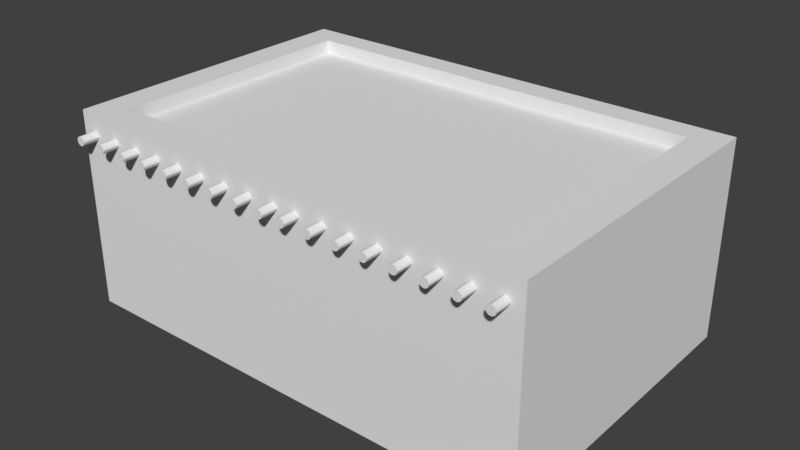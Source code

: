 # Source: hupi_houses.blend  (saved by Blender 2.79.0; exported with 4.5.12 LTS)
import bpy
from mathutils import Matrix  # noqa: F401  (used for matrix-valued properties, if any)

bpy.ops.wm.read_factory_settings(use_empty=True)
scene = bpy.context.scene
scene.name = 'Scene'

# ---- collections
col_collection_1 = bpy.data.collections.new('Collection 1'); scene.collection.children.link(col_collection_1)

# ---- node groups
ng_auto_smooth = bpy.data.node_groups.new('Auto Smooth', 'GeometryNodeTree')
_s = ng_auto_smooth.interface.new_socket(name='Geometry', in_out='OUTPUT', socket_type='NodeSocketGeometry')
_s = ng_auto_smooth.interface.new_socket(name='Geometry', in_out='INPUT', socket_type='NodeSocketGeometry')
_s = ng_auto_smooth.interface.new_socket(name='Angle', in_out='INPUT', socket_type='NodeSocketFloat')
_s.subtype = 'ANGLE'
_s.min_value = 0.0
_s.max_value = 3.142
ng_auto_smooth.is_modifier = True
_N = ng_auto_smooth.nodes; _L = ng_auto_smooth.links
n0 = _N.new('NodeGroupOutput'); n0.name = 'Group Output'; n0.location = (480, -100)
n1 = _N.new('NodeGroupInput'); n1.name = 'Group Input'; n1.location = (-420, -300)
n2 = _N.new('NodeGroupInput'); n2.name = 'Group Input.001'; n2.location = (-60, -100)
n3 = _N.new('GeometryNodeSetShadeSmooth'); n3.name = 'Set Shade Smooth'; n3.location = (120, -100)
n3.domain = 'EDGE'
n4 = _N.new('GeometryNodeSetShadeSmooth'); n4.name = 'Set Shade Smooth.001'; n4.location = (300, -100)
n5 = _N.new('GeometryNodeInputMeshEdgeAngle'); n5.name = 'Edge Angle'; n5.location = (-420, -220)
n6 = _N.new('GeometryNodeInputEdgeSmooth'); n6.name = 'Is Edge Smooth'; n6.location = (-60, -160)
n7 = _N.new('GeometryNodeInputShadeSmooth'); n7.name = 'Is Face Smooth'; n7.location = (-240, -340)
n8 = _N.new('FunctionNodeBooleanMath'); n8.name = 'Boolean Math'; n8.location = (-60, -220)
n9 = _N.new('FunctionNodeCompare'); n9.name = 'Compare'; n9.location = (-240, -180)
n9.operation = 'LESS_EQUAL'
_L.new(n5.outputs[0], n9.inputs[0])
_L.new(n4.outputs[0], n0.inputs[0])
_L.new(n1.outputs[1], n9.inputs[1])
_L.new(n9.outputs[0], n8.inputs[0])
_L.new(n7.outputs[0], n8.inputs[1])
_L.new(n2.outputs[0], n3.inputs[0])
_L.new(n6.outputs[0], n3.inputs[1])
_L.new(n3.outputs[0], n4.inputs[0])
_L.new(n8.outputs[0], n3.inputs[2])
n0.is_active_output = True

# ---- world
world_world = bpy.data.worlds.new('World'); scene.world = world_world
world_world.color = (0.05088, 0.05088, 0.05088)
world_world.use_sun_shadow = False
world_world.sun_shadow_jitter_overblur = 0.0
world_world.cycles.sampling_method = 'MANUAL'

# ---- meshes
me_cylinder_017 = bpy.data.meshes.new('Cylinder.017')
me_cylinder_017.from_pydata([(0.0, 0.1128, -4.298), (0.0, 0.1128, 4.298), (0.05639, 0.09766, -4.298), (0.05639, 0.09766, 4.298), (0.09766, 0.05639, -4.298), (0.09766, 0.05639, 4.298), (0.1128, -4.929e-09, -4.298), (0.1128, -4.929e-09, 4.298), (0.09766, -0.05639, -4.298), (0.09766, -0.05639, 4.298), (0.05639, -0.09766, -4.298), (0.05639, -0.09766, 4.298), (1.703e-08, -0.1128, -4.298), (1.703e-08, -0.1128, 4.298), (-0.05639, -0.09766, -4.298), (-0.05639, -0.09766, 4.298), (-0.09766, -0.05639, -4.298), (-0.09766, -0.05639, 4.298), (-0.1128, -5.243e-08, -4.298), (-0.1128, -5.243e-08, 4.298), (-0.09766, 0.05639, -4.298), (-0.09766, 0.05639, 4.298), (-0.05639, 0.09766, -4.298), (-0.05639, 0.09766, 4.298)], [], [(0, 1, 3, 2), (2, 3, 5, 4), (4, 5, 7, 6), (6, 7, 9, 8), (8, 9, 11, 10), (10, 11, 13, 12), (12, 13, 15, 14), (14, 15, 17, 16), (16, 17, 19, 18), (18, 19, 21, 20), (3, 1, 23, 21, 19, 17, 15, 13, 11, 9, 7, 5), (20, 21, 23, 22), (22, 23, 1, 0), (0, 2, 4, 6, 8, 10, 12, 14, 16, 18, 20, 22)])
me_cylinder_017.polygons.foreach_set('use_smooth', [True] * 14)
me_cylinder_017.use_remesh_preserve_volume = False
me_cylinder_017.use_remesh_preserve_attributes = False
me_cylinder_017.use_mirror_vertex_groups = False
me_cylinder_017.update()
me_cylinder_016 = bpy.data.meshes.new('Cylinder.016')
me_cylinder_016.from_pydata([(0.0, 0.1128, -4.298), (0.0, 0.1128, 4.298), (0.05639, 0.09766, -4.298), (0.05639, 0.09766, 4.298), (0.09766, 0.05639, -4.298), (0.09766, 0.05639, 4.298), (0.1128, -4.929e-09, -4.298), (0.1128, -4.929e-09, 4.298), (0.09766, -0.05639, -4.298), (0.09766, -0.05639, 4.298), (0.05639, -0.09766, -4.298), (0.05639, -0.09766, 4.298), (1.703e-08, -0.1128, -4.298), (1.703e-08, -0.1128, 4.298), (-0.05639, -0.09766, -4.298), (-0.05639, -0.09766, 4.298), (-0.09766, -0.05639, -4.298), (-0.09766, -0.05639, 4.298), (-0.1128, -5.243e-08, -4.298), (-0.1128, -5.243e-08, 4.298), (-0.09766, 0.05639, -4.298), (-0.09766, 0.05639, 4.298), (-0.05639, 0.09766, -4.298), (-0.05639, 0.09766, 4.298)], [], [(0, 1, 3, 2), (2, 3, 5, 4), (4, 5, 7, 6), (6, 7, 9, 8), (8, 9, 11, 10), (10, 11, 13, 12), (12, 13, 15, 14), (14, 15, 17, 16), (16, 17, 19, 18), (18, 19, 21, 20), (3, 1, 23, 21, 19, 17, 15, 13, 11, 9, 7, 5), (20, 21, 23, 22), (22, 23, 1, 0), (0, 2, 4, 6, 8, 10, 12, 14, 16, 18, 20, 22)])
me_cylinder_016.polygons.foreach_set('use_smooth', [True] * 14)
me_cylinder_016.use_remesh_preserve_volume = False
me_cylinder_016.use_remesh_preserve_attributes = False
me_cylinder_016.use_mirror_vertex_groups = False
me_cylinder_016.update()
me_cylinder_015 = bpy.data.meshes.new('Cylinder.015')
me_cylinder_015.from_pydata([(0.0, 0.1128, -4.298), (0.0, 0.1128, 4.298), (0.05639, 0.09766, -4.298), (0.05639, 0.09766, 4.298), (0.09766, 0.05639, -4.298), (0.09766, 0.05639, 4.298), (0.1128, -4.929e-09, -4.298), (0.1128, -4.929e-09, 4.298), (0.09766, -0.05639, -4.298), (0.09766, -0.05639, 4.298), (0.05639, -0.09766, -4.298), (0.05639, -0.09766, 4.298), (1.703e-08, -0.1128, -4.298), (1.703e-08, -0.1128, 4.298), (-0.05639, -0.09766, -4.298), (-0.05639, -0.09766, 4.298), (-0.09766, -0.05639, -4.298), (-0.09766, -0.05639, 4.298), (-0.1128, -5.243e-08, -4.298), (-0.1128, -5.243e-08, 4.298), (-0.09766, 0.05639, -4.298), (-0.09766, 0.05639, 4.298), (-0.05639, 0.09766, -4.298), (-0.05639, 0.09766, 4.298)], [], [(0, 1, 3, 2), (2, 3, 5, 4), (4, 5, 7, 6), (6, 7, 9, 8), (8, 9, 11, 10), (10, 11, 13, 12), (12, 13, 15, 14), (14, 15, 17, 16), (16, 17, 19, 18), (18, 19, 21, 20), (3, 1, 23, 21, 19, 17, 15, 13, 11, 9, 7, 5), (20, 21, 23, 22), (22, 23, 1, 0), (0, 2, 4, 6, 8, 10, 12, 14, 16, 18, 20, 22)])
me_cylinder_015.polygons.foreach_set('use_smooth', [True] * 14)
me_cylinder_015.use_remesh_preserve_volume = False
me_cylinder_015.use_remesh_preserve_attributes = False
me_cylinder_015.use_mirror_vertex_groups = False
me_cylinder_015.update()
me_cylinder_014 = bpy.data.meshes.new('Cylinder.014')
me_cylinder_014.from_pydata([(0.0, 0.1128, -4.298), (0.0, 0.1128, 4.298), (0.05639, 0.09766, -4.298), (0.05639, 0.09766, 4.298), (0.09766, 0.05639, -4.298), (0.09766, 0.05639, 4.298), (0.1128, -4.929e-09, -4.298), (0.1128, -4.929e-09, 4.298), (0.09766, -0.05639, -4.298), (0.09766, -0.05639, 4.298), (0.05639, -0.09766, -4.298), (0.05639, -0.09766, 4.298), (1.703e-08, -0.1128, -4.298), (1.703e-08, -0.1128, 4.298), (-0.05639, -0.09766, -4.298), (-0.05639, -0.09766, 4.298), (-0.09766, -0.05639, -4.298), (-0.09766, -0.05639, 4.298), (-0.1128, -5.243e-08, -4.298), (-0.1128, -5.243e-08, 4.298), (-0.09766, 0.05639, -4.298), (-0.09766, 0.05639, 4.298), (-0.05639, 0.09766, -4.298), (-0.05639, 0.09766, 4.298)], [], [(0, 1, 3, 2), (2, 3, 5, 4), (4, 5, 7, 6), (6, 7, 9, 8), (8, 9, 11, 10), (10, 11, 13, 12), (12, 13, 15, 14), (14, 15, 17, 16), (16, 17, 19, 18), (18, 19, 21, 20), (3, 1, 23, 21, 19, 17, 15, 13, 11, 9, 7, 5), (20, 21, 23, 22), (22, 23, 1, 0), (0, 2, 4, 6, 8, 10, 12, 14, 16, 18, 20, 22)])
me_cylinder_014.polygons.foreach_set('use_smooth', [True] * 14)
me_cylinder_014.use_remesh_preserve_volume = False
me_cylinder_014.use_remesh_preserve_attributes = False
me_cylinder_014.use_mirror_vertex_groups = False
me_cylinder_014.update()
me_cylinder_013 = bpy.data.meshes.new('Cylinder.013')
me_cylinder_013.from_pydata([(0.0, 0.1128, -4.298), (0.0, 0.1128, 4.298), (0.05639, 0.09766, -4.298), (0.05639, 0.09766, 4.298), (0.09766, 0.05639, -4.298), (0.09766, 0.05639, 4.298), (0.1128, -4.929e-09, -4.298), (0.1128, -4.929e-09, 4.298), (0.09766, -0.05639, -4.298), (0.09766, -0.05639, 4.298), (0.05639, -0.09766, -4.298), (0.05639, -0.09766, 4.298), (1.703e-08, -0.1128, -4.298), (1.703e-08, -0.1128, 4.298), (-0.05639, -0.09766, -4.298), (-0.05639, -0.09766, 4.298), (-0.09766, -0.05639, -4.298), (-0.09766, -0.05639, 4.298), (-0.1128, -5.243e-08, -4.298), (-0.1128, -5.243e-08, 4.298), (-0.09766, 0.05639, -4.298), (-0.09766, 0.05639, 4.298), (-0.05639, 0.09766, -4.298), (-0.05639, 0.09766, 4.298)], [], [(0, 1, 3, 2), (2, 3, 5, 4), (4, 5, 7, 6), (6, 7, 9, 8), (8, 9, 11, 10), (10, 11, 13, 12), (12, 13, 15, 14), (14, 15, 17, 16), (16, 17, 19, 18), (18, 19, 21, 20), (3, 1, 23, 21, 19, 17, 15, 13, 11, 9, 7, 5), (20, 21, 23, 22), (22, 23, 1, 0), (0, 2, 4, 6, 8, 10, 12, 14, 16, 18, 20, 22)])
me_cylinder_013.polygons.foreach_set('use_smooth', [True] * 14)
me_cylinder_013.use_remesh_preserve_volume = False
me_cylinder_013.use_remesh_preserve_attributes = False
me_cylinder_013.use_mirror_vertex_groups = False
me_cylinder_013.update()
me_cylinder_012 = bpy.data.meshes.new('Cylinder.012')
me_cylinder_012.from_pydata([(0.0, 0.1128, -4.298), (0.0, 0.1128, 4.298), (0.05639, 0.09766, -4.298), (0.05639, 0.09766, 4.298), (0.09766, 0.05639, -4.298), (0.09766, 0.05639, 4.298), (0.1128, -4.929e-09, -4.298), (0.1128, -4.929e-09, 4.298), (0.09766, -0.05639, -4.298), (0.09766, -0.05639, 4.298), (0.05639, -0.09766, -4.298), (0.05639, -0.09766, 4.298), (1.703e-08, -0.1128, -4.298), (1.703e-08, -0.1128, 4.298), (-0.05639, -0.09766, -4.298), (-0.05639, -0.09766, 4.298), (-0.09766, -0.05639, -4.298), (-0.09766, -0.05639, 4.298), (-0.1128, -5.243e-08, -4.298), (-0.1128, -5.243e-08, 4.298), (-0.09766, 0.05639, -4.298), (-0.09766, 0.05639, 4.298), (-0.05639, 0.09766, -4.298), (-0.05639, 0.09766, 4.298)], [], [(0, 1, 3, 2), (2, 3, 5, 4), (4, 5, 7, 6), (6, 7, 9, 8), (8, 9, 11, 10), (10, 11, 13, 12), (12, 13, 15, 14), (14, 15, 17, 16), (16, 17, 19, 18), (18, 19, 21, 20), (3, 1, 23, 21, 19, 17, 15, 13, 11, 9, 7, 5), (20, 21, 23, 22), (22, 23, 1, 0), (0, 2, 4, 6, 8, 10, 12, 14, 16, 18, 20, 22)])
me_cylinder_012.polygons.foreach_set('use_smooth', [True] * 14)
me_cylinder_012.use_remesh_preserve_volume = False
me_cylinder_012.use_remesh_preserve_attributes = False
me_cylinder_012.use_mirror_vertex_groups = False
me_cylinder_012.update()
me_cylinder_011 = bpy.data.meshes.new('Cylinder.011')
me_cylinder_011.from_pydata([(0.0, 0.1128, -4.298), (0.0, 0.1128, 4.298), (0.05639, 0.09766, -4.298), (0.05639, 0.09766, 4.298), (0.09766, 0.05639, -4.298), (0.09766, 0.05639, 4.298), (0.1128, -4.929e-09, -4.298), (0.1128, -4.929e-09, 4.298), (0.09766, -0.05639, -4.298), (0.09766, -0.05639, 4.298), (0.05639, -0.09766, -4.298), (0.05639, -0.09766, 4.298), (1.703e-08, -0.1128, -4.298), (1.703e-08, -0.1128, 4.298), (-0.05639, -0.09766, -4.298), (-0.05639, -0.09766, 4.298), (-0.09766, -0.05639, -4.298), (-0.09766, -0.05639, 4.298), (-0.1128, -5.243e-08, -4.298), (-0.1128, -5.243e-08, 4.298), (-0.09766, 0.05639, -4.298), (-0.09766, 0.05639, 4.298), (-0.05639, 0.09766, -4.298), (-0.05639, 0.09766, 4.298)], [], [(0, 1, 3, 2), (2, 3, 5, 4), (4, 5, 7, 6), (6, 7, 9, 8), (8, 9, 11, 10), (10, 11, 13, 12), (12, 13, 15, 14), (14, 15, 17, 16), (16, 17, 19, 18), (18, 19, 21, 20), (3, 1, 23, 21, 19, 17, 15, 13, 11, 9, 7, 5), (20, 21, 23, 22), (22, 23, 1, 0), (0, 2, 4, 6, 8, 10, 12, 14, 16, 18, 20, 22)])
me_cylinder_011.polygons.foreach_set('use_smooth', [True] * 14)
me_cylinder_011.use_remesh_preserve_volume = False
me_cylinder_011.use_remesh_preserve_attributes = False
me_cylinder_011.use_mirror_vertex_groups = False
me_cylinder_011.update()
me_cylinder_010 = bpy.data.meshes.new('Cylinder.010')
me_cylinder_010.from_pydata([(0.0, 0.1128, -4.298), (0.0, 0.1128, 4.298), (0.05639, 0.09766, -4.298), (0.05639, 0.09766, 4.298), (0.09766, 0.05639, -4.298), (0.09766, 0.05639, 4.298), (0.1128, -4.929e-09, -4.298), (0.1128, -4.929e-09, 4.298), (0.09766, -0.05639, -4.298), (0.09766, -0.05639, 4.298), (0.05639, -0.09766, -4.298), (0.05639, -0.09766, 4.298), (1.703e-08, -0.1128, -4.298), (1.703e-08, -0.1128, 4.298), (-0.05639, -0.09766, -4.298), (-0.05639, -0.09766, 4.298), (-0.09766, -0.05639, -4.298), (-0.09766, -0.05639, 4.298), (-0.1128, -5.243e-08, -4.298), (-0.1128, -5.243e-08, 4.298), (-0.09766, 0.05639, -4.298), (-0.09766, 0.05639, 4.298), (-0.05639, 0.09766, -4.298), (-0.05639, 0.09766, 4.298)], [], [(0, 1, 3, 2), (2, 3, 5, 4), (4, 5, 7, 6), (6, 7, 9, 8), (8, 9, 11, 10), (10, 11, 13, 12), (12, 13, 15, 14), (14, 15, 17, 16), (16, 17, 19, 18), (18, 19, 21, 20), (3, 1, 23, 21, 19, 17, 15, 13, 11, 9, 7, 5), (20, 21, 23, 22), (22, 23, 1, 0), (0, 2, 4, 6, 8, 10, 12, 14, 16, 18, 20, 22)])
me_cylinder_010.polygons.foreach_set('use_smooth', [True] * 14)
me_cylinder_010.use_remesh_preserve_volume = False
me_cylinder_010.use_remesh_preserve_attributes = False
me_cylinder_010.use_mirror_vertex_groups = False
me_cylinder_010.update()
me_cylinder_008 = bpy.data.meshes.new('Cylinder.008')
me_cylinder_008.from_pydata([(0.0, 0.1128, -4.298), (0.0, 0.1128, 4.298), (0.05639, 0.09766, -4.298), (0.05639, 0.09766, 4.298), (0.09766, 0.05639, -4.298), (0.09766, 0.05639, 4.298), (0.1128, -4.929e-09, -4.298), (0.1128, -4.929e-09, 4.298), (0.09766, -0.05639, -4.298), (0.09766, -0.05639, 4.298), (0.05639, -0.09766, -4.298), (0.05639, -0.09766, 4.298), (1.703e-08, -0.1128, -4.298), (1.703e-08, -0.1128, 4.298), (-0.05639, -0.09766, -4.298), (-0.05639, -0.09766, 4.298), (-0.09766, -0.05639, -4.298), (-0.09766, -0.05639, 4.298), (-0.1128, -5.243e-08, -4.298), (-0.1128, -5.243e-08, 4.298), (-0.09766, 0.05639, -4.298), (-0.09766, 0.05639, 4.298), (-0.05639, 0.09766, -4.298), (-0.05639, 0.09766, 4.298)], [], [(0, 1, 3, 2), (2, 3, 5, 4), (4, 5, 7, 6), (6, 7, 9, 8), (8, 9, 11, 10), (10, 11, 13, 12), (12, 13, 15, 14), (14, 15, 17, 16), (16, 17, 19, 18), (18, 19, 21, 20), (3, 1, 23, 21, 19, 17, 15, 13, 11, 9, 7, 5), (20, 21, 23, 22), (22, 23, 1, 0), (0, 2, 4, 6, 8, 10, 12, 14, 16, 18, 20, 22)])
me_cylinder_008.polygons.foreach_set('use_smooth', [True] * 14)
me_cylinder_008.use_remesh_preserve_volume = False
me_cylinder_008.use_remesh_preserve_attributes = False
me_cylinder_008.use_mirror_vertex_groups = False
me_cylinder_008.update()
me_cylinder_007 = bpy.data.meshes.new('Cylinder.007')
me_cylinder_007.from_pydata([(0.0, 0.1128, -4.298), (0.0, 0.1128, 4.298), (0.05639, 0.09766, -4.298), (0.05639, 0.09766, 4.298), (0.09766, 0.05639, -4.298), (0.09766, 0.05639, 4.298), (0.1128, -4.929e-09, -4.298), (0.1128, -4.929e-09, 4.298), (0.09766, -0.05639, -4.298), (0.09766, -0.05639, 4.298), (0.05639, -0.09766, -4.298), (0.05639, -0.09766, 4.298), (1.703e-08, -0.1128, -4.298), (1.703e-08, -0.1128, 4.298), (-0.05639, -0.09766, -4.298), (-0.05639, -0.09766, 4.298), (-0.09766, -0.05639, -4.298), (-0.09766, -0.05639, 4.298), (-0.1128, -5.243e-08, -4.298), (-0.1128, -5.243e-08, 4.298), (-0.09766, 0.05639, -4.298), (-0.09766, 0.05639, 4.298), (-0.05639, 0.09766, -4.298), (-0.05639, 0.09766, 4.298)], [], [(0, 1, 3, 2), (2, 3, 5, 4), (4, 5, 7, 6), (6, 7, 9, 8), (8, 9, 11, 10), (10, 11, 13, 12), (12, 13, 15, 14), (14, 15, 17, 16), (16, 17, 19, 18), (18, 19, 21, 20), (3, 1, 23, 21, 19, 17, 15, 13, 11, 9, 7, 5), (20, 21, 23, 22), (22, 23, 1, 0), (0, 2, 4, 6, 8, 10, 12, 14, 16, 18, 20, 22)])
me_cylinder_007.polygons.foreach_set('use_smooth', [True] * 14)
me_cylinder_007.use_remesh_preserve_volume = False
me_cylinder_007.use_remesh_preserve_attributes = False
me_cylinder_007.use_mirror_vertex_groups = False
me_cylinder_007.update()
me_cylinder_006 = bpy.data.meshes.new('Cylinder.006')
me_cylinder_006.from_pydata([(0.0, 0.1128, -4.298), (0.0, 0.1128, 4.298), (0.05639, 0.09766, -4.298), (0.05639, 0.09766, 4.298), (0.09766, 0.05639, -4.298), (0.09766, 0.05639, 4.298), (0.1128, -4.929e-09, -4.298), (0.1128, -4.929e-09, 4.298), (0.09766, -0.05639, -4.298), (0.09766, -0.05639, 4.298), (0.05639, -0.09766, -4.298), (0.05639, -0.09766, 4.298), (1.703e-08, -0.1128, -4.298), (1.703e-08, -0.1128, 4.298), (-0.05639, -0.09766, -4.298), (-0.05639, -0.09766, 4.298), (-0.09766, -0.05639, -4.298), (-0.09766, -0.05639, 4.298), (-0.1128, -5.243e-08, -4.298), (-0.1128, -5.243e-08, 4.298), (-0.09766, 0.05639, -4.298), (-0.09766, 0.05639, 4.298), (-0.05639, 0.09766, -4.298), (-0.05639, 0.09766, 4.298)], [], [(0, 1, 3, 2), (2, 3, 5, 4), (4, 5, 7, 6), (6, 7, 9, 8), (8, 9, 11, 10), (10, 11, 13, 12), (12, 13, 15, 14), (14, 15, 17, 16), (16, 17, 19, 18), (18, 19, 21, 20), (3, 1, 23, 21, 19, 17, 15, 13, 11, 9, 7, 5), (20, 21, 23, 22), (22, 23, 1, 0), (0, 2, 4, 6, 8, 10, 12, 14, 16, 18, 20, 22)])
me_cylinder_006.polygons.foreach_set('use_smooth', [True] * 14)
me_cylinder_006.use_remesh_preserve_volume = False
me_cylinder_006.use_remesh_preserve_attributes = False
me_cylinder_006.use_mirror_vertex_groups = False
me_cylinder_006.update()
me_cylinder_005 = bpy.data.meshes.new('Cylinder.005')
me_cylinder_005.from_pydata([(0.0, 0.1128, -4.298), (0.0, 0.1128, 4.298), (0.05639, 0.09766, -4.298), (0.05639, 0.09766, 4.298), (0.09766, 0.05639, -4.298), (0.09766, 0.05639, 4.298), (0.1128, -4.929e-09, -4.298), (0.1128, -4.929e-09, 4.298), (0.09766, -0.05639, -4.298), (0.09766, -0.05639, 4.298), (0.05639, -0.09766, -4.298), (0.05639, -0.09766, 4.298), (1.703e-08, -0.1128, -4.298), (1.703e-08, -0.1128, 4.298), (-0.05639, -0.09766, -4.298), (-0.05639, -0.09766, 4.298), (-0.09766, -0.05639, -4.298), (-0.09766, -0.05639, 4.298), (-0.1128, -5.243e-08, -4.298), (-0.1128, -5.243e-08, 4.298), (-0.09766, 0.05639, -4.298), (-0.09766, 0.05639, 4.298), (-0.05639, 0.09766, -4.298), (-0.05639, 0.09766, 4.298)], [], [(0, 1, 3, 2), (2, 3, 5, 4), (4, 5, 7, 6), (6, 7, 9, 8), (8, 9, 11, 10), (10, 11, 13, 12), (12, 13, 15, 14), (14, 15, 17, 16), (16, 17, 19, 18), (18, 19, 21, 20), (3, 1, 23, 21, 19, 17, 15, 13, 11, 9, 7, 5), (20, 21, 23, 22), (22, 23, 1, 0), (0, 2, 4, 6, 8, 10, 12, 14, 16, 18, 20, 22)])
me_cylinder_005.polygons.foreach_set('use_smooth', [True] * 14)
me_cylinder_005.use_remesh_preserve_volume = False
me_cylinder_005.use_remesh_preserve_attributes = False
me_cylinder_005.use_mirror_vertex_groups = False
me_cylinder_005.update()
me_cylinder_004 = bpy.data.meshes.new('Cylinder.004')
me_cylinder_004.from_pydata([(0.0, 0.1128, -4.298), (0.0, 0.1128, 4.298), (0.05639, 0.09766, -4.298), (0.05639, 0.09766, 4.298), (0.09766, 0.05639, -4.298), (0.09766, 0.05639, 4.298), (0.1128, -4.929e-09, -4.298), (0.1128, -4.929e-09, 4.298), (0.09766, -0.05639, -4.298), (0.09766, -0.05639, 4.298), (0.05639, -0.09766, -4.298), (0.05639, -0.09766, 4.298), (1.703e-08, -0.1128, -4.298), (1.703e-08, -0.1128, 4.298), (-0.05639, -0.09766, -4.298), (-0.05639, -0.09766, 4.298), (-0.09766, -0.05639, -4.298), (-0.09766, -0.05639, 4.298), (-0.1128, -5.243e-08, -4.298), (-0.1128, -5.243e-08, 4.298), (-0.09766, 0.05639, -4.298), (-0.09766, 0.05639, 4.298), (-0.05639, 0.09766, -4.298), (-0.05639, 0.09766, 4.298)], [], [(0, 1, 3, 2), (2, 3, 5, 4), (4, 5, 7, 6), (6, 7, 9, 8), (8, 9, 11, 10), (10, 11, 13, 12), (12, 13, 15, 14), (14, 15, 17, 16), (16, 17, 19, 18), (18, 19, 21, 20), (3, 1, 23, 21, 19, 17, 15, 13, 11, 9, 7, 5), (20, 21, 23, 22), (22, 23, 1, 0), (0, 2, 4, 6, 8, 10, 12, 14, 16, 18, 20, 22)])
me_cylinder_004.polygons.foreach_set('use_smooth', [True] * 14)
me_cylinder_004.use_remesh_preserve_volume = False
me_cylinder_004.use_remesh_preserve_attributes = False
me_cylinder_004.use_mirror_vertex_groups = False
me_cylinder_004.update()
me_cylinder_003 = bpy.data.meshes.new('Cylinder.003')
me_cylinder_003.from_pydata([(0.0, 0.1128, -4.298), (0.0, 0.1128, 4.298), (0.05639, 0.09766, -4.298), (0.05639, 0.09766, 4.298), (0.09766, 0.05639, -4.298), (0.09766, 0.05639, 4.298), (0.1128, -4.929e-09, -4.298), (0.1128, -4.929e-09, 4.298), (0.09766, -0.05639, -4.298), (0.09766, -0.05639, 4.298), (0.05639, -0.09766, -4.298), (0.05639, -0.09766, 4.298), (1.703e-08, -0.1128, -4.298), (1.703e-08, -0.1128, 4.298), (-0.05639, -0.09766, -4.298), (-0.05639, -0.09766, 4.298), (-0.09766, -0.05639, -4.298), (-0.09766, -0.05639, 4.298), (-0.1128, -5.243e-08, -4.298), (-0.1128, -5.243e-08, 4.298), (-0.09766, 0.05639, -4.298), (-0.09766, 0.05639, 4.298), (-0.05639, 0.09766, -4.298), (-0.05639, 0.09766, 4.298)], [], [(0, 1, 3, 2), (2, 3, 5, 4), (4, 5, 7, 6), (6, 7, 9, 8), (8, 9, 11, 10), (10, 11, 13, 12), (12, 13, 15, 14), (14, 15, 17, 16), (16, 17, 19, 18), (18, 19, 21, 20), (3, 1, 23, 21, 19, 17, 15, 13, 11, 9, 7, 5), (20, 21, 23, 22), (22, 23, 1, 0), (0, 2, 4, 6, 8, 10, 12, 14, 16, 18, 20, 22)])
me_cylinder_003.polygons.foreach_set('use_smooth', [True] * 14)
me_cylinder_003.use_remesh_preserve_volume = False
me_cylinder_003.use_remesh_preserve_attributes = False
me_cylinder_003.use_mirror_vertex_groups = False
me_cylinder_003.update()
me_cylinder_002 = bpy.data.meshes.new('Cylinder.002')
me_cylinder_002.from_pydata([(0.0, 0.1128, -4.298), (0.0, 0.1128, 4.298), (0.05639, 0.09766, -4.298), (0.05639, 0.09766, 4.298), (0.09766, 0.05639, -4.298), (0.09766, 0.05639, 4.298), (0.1128, -4.929e-09, -4.298), (0.1128, -4.929e-09, 4.298), (0.09766, -0.05639, -4.298), (0.09766, -0.05639, 4.298), (0.05639, -0.09766, -4.298), (0.05639, -0.09766, 4.298), (1.703e-08, -0.1128, -4.298), (1.703e-08, -0.1128, 4.298), (-0.05639, -0.09766, -4.298), (-0.05639, -0.09766, 4.298), (-0.09766, -0.05639, -4.298), (-0.09766, -0.05639, 4.298), (-0.1128, -5.243e-08, -4.298), (-0.1128, -5.243e-08, 4.298), (-0.09766, 0.05639, -4.298), (-0.09766, 0.05639, 4.298), (-0.05639, 0.09766, -4.298), (-0.05639, 0.09766, 4.298)], [], [(0, 1, 3, 2), (2, 3, 5, 4), (4, 5, 7, 6), (6, 7, 9, 8), (8, 9, 11, 10), (10, 11, 13, 12), (12, 13, 15, 14), (14, 15, 17, 16), (16, 17, 19, 18), (18, 19, 21, 20), (3, 1, 23, 21, 19, 17, 15, 13, 11, 9, 7, 5), (20, 21, 23, 22), (22, 23, 1, 0), (0, 2, 4, 6, 8, 10, 12, 14, 16, 18, 20, 22)])
me_cylinder_002.polygons.foreach_set('use_smooth', [True] * 14)
me_cylinder_002.use_remesh_preserve_volume = False
me_cylinder_002.use_remesh_preserve_attributes = False
me_cylinder_002.use_mirror_vertex_groups = False
me_cylinder_002.update()
me_cylinder_001 = bpy.data.meshes.new('Cylinder.001')
me_cylinder_001.from_pydata([(0.0, 0.1128, -4.298), (0.0, 0.1128, 4.298), (0.05639, 0.09766, -4.298), (0.05639, 0.09766, 4.298), (0.09766, 0.05639, -4.298), (0.09766, 0.05639, 4.298), (0.1128, -4.929e-09, -4.298), (0.1128, -4.929e-09, 4.298), (0.09766, -0.05639, -4.298), (0.09766, -0.05639, 4.298), (0.05639, -0.09766, -4.298), (0.05639, -0.09766, 4.298), (1.703e-08, -0.1128, -4.298), (1.703e-08, -0.1128, 4.298), (-0.05639, -0.09766, -4.298), (-0.05639, -0.09766, 4.298), (-0.09766, -0.05639, -4.298), (-0.09766, -0.05639, 4.298), (-0.1128, -5.243e-08, -4.298), (-0.1128, -5.243e-08, 4.298), (-0.09766, 0.05639, -4.298), (-0.09766, 0.05639, 4.298), (-0.05639, 0.09766, -4.298), (-0.05639, 0.09766, 4.298)], [], [(0, 1, 3, 2), (2, 3, 5, 4), (4, 5, 7, 6), (6, 7, 9, 8), (8, 9, 11, 10), (10, 11, 13, 12), (12, 13, 15, 14), (14, 15, 17, 16), (16, 17, 19, 18), (18, 19, 21, 20), (3, 1, 23, 21, 19, 17, 15, 13, 11, 9, 7, 5), (20, 21, 23, 22), (22, 23, 1, 0), (0, 2, 4, 6, 8, 10, 12, 14, 16, 18, 20, 22)])
me_cylinder_001.polygons.foreach_set('use_smooth', [True] * 14)
me_cylinder_001.use_remesh_preserve_volume = False
me_cylinder_001.use_remesh_preserve_attributes = False
me_cylinder_001.use_mirror_vertex_groups = False
me_cylinder_001.update()
me_cylinder = bpy.data.meshes.new('Cylinder')
me_cylinder.from_pydata([(0.0, 0.1128, -4.298), (0.0, 0.1128, 4.298), (0.05639, 0.09766, -4.298), (0.05639, 0.09766, 4.298), (0.09766, 0.05639, -4.298), (0.09766, 0.05639, 4.298), (0.1128, -4.929e-09, -4.298), (0.1128, -4.929e-09, 4.298), (0.09766, -0.05639, -4.298), (0.09766, -0.05639, 4.298), (0.05639, -0.09766, -4.298), (0.05639, -0.09766, 4.298), (1.703e-08, -0.1128, -4.298), (1.703e-08, -0.1128, 4.298), (-0.05639, -0.09766, -4.298), (-0.05639, -0.09766, 4.298), (-0.09766, -0.05639, -4.298), (-0.09766, -0.05639, 4.298), (-0.1128, -5.243e-08, -4.298), (-0.1128, -5.243e-08, 4.298), (-0.09766, 0.05639, -4.298), (-0.09766, 0.05639, 4.298), (-0.05639, 0.09766, -4.298), (-0.05639, 0.09766, 4.298)], [], [(0, 1, 3, 2), (2, 3, 5, 4), (4, 5, 7, 6), (6, 7, 9, 8), (8, 9, 11, 10), (10, 11, 13, 12), (12, 13, 15, 14), (14, 15, 17, 16), (16, 17, 19, 18), (18, 19, 21, 20), (3, 1, 23, 21, 19, 17, 15, 13, 11, 9, 7, 5), (20, 21, 23, 22), (22, 23, 1, 0), (0, 2, 4, 6, 8, 10, 12, 14, 16, 18, 20, 22)])
me_cylinder.polygons.foreach_set('use_smooth', [True] * 14)
me_cylinder.use_remesh_preserve_volume = False
me_cylinder.use_remesh_preserve_attributes = False
me_cylinder.use_mirror_vertex_groups = False
me_cylinder.update()
me_cube_001 = bpy.data.meshes.new('Cube.001')
me_cube_001.from_pydata([(-5.928, 3.894, -1.0), (-5.928, 3.894, 3.951), (-5.928, -3.894, -1.0), (-5.928, -3.894, 3.951), (5.928, 3.894, -1.0), (5.928, 3.894, 3.951), (5.928, -3.894, -1.0), (5.928, -3.894, 3.951), (-5.147, 3.228, 3.951), (-5.147, -3.228, 3.951), (5.147, 3.228, 3.951), (5.147, -3.228, 3.951), (-5.147, 3.228, 3.614), (-5.147, -3.228, 3.614), (5.147, 3.228, 3.614), (5.147, -3.228, 3.614)], [], [(0, 2, 3, 1), (2, 6, 7, 3), (6, 4, 5, 7), (4, 0, 1, 5), (5, 10, 11, 7), (8, 12, 14, 10), (3, 9, 8, 1), (1, 8, 10, 5), (7, 11, 9, 3), (15, 14, 12, 13), (11, 15, 13, 9), (10, 14, 15, 11), (9, 13, 12, 8)])
me_cube_001.use_remesh_preserve_volume = False
me_cube_001.use_remesh_preserve_attributes = False
me_cube_001.use_mirror_vertex_groups = False
me_cube_001.update()

# ---- objects
ob_cylinder_017 = bpy.data.objects.new('Cylinder.017', me_cylinder_017)
ob_cylinder_016 = bpy.data.objects.new('Cylinder.016', me_cylinder_016)
ob_cylinder_015 = bpy.data.objects.new('Cylinder.015', me_cylinder_015)
ob_cylinder_014 = bpy.data.objects.new('Cylinder.014', me_cylinder_014)
ob_cylinder_013 = bpy.data.objects.new('Cylinder.013', me_cylinder_013)
ob_cylinder_012 = bpy.data.objects.new('Cylinder.012', me_cylinder_012)
ob_cylinder_011 = bpy.data.objects.new('Cylinder.011', me_cylinder_011)
ob_cylinder_010 = bpy.data.objects.new('Cylinder.010', me_cylinder_010)
ob_cylinder_008 = bpy.data.objects.new('Cylinder.008', me_cylinder_008)
ob_cylinder_007 = bpy.data.objects.new('Cylinder.007', me_cylinder_007)
ob_cylinder_006 = bpy.data.objects.new('Cylinder.006', me_cylinder_006)
ob_cylinder_005 = bpy.data.objects.new('Cylinder.005', me_cylinder_005)
ob_cylinder_004 = bpy.data.objects.new('Cylinder.004', me_cylinder_004)
ob_cylinder_003 = bpy.data.objects.new('Cylinder.003', me_cylinder_003)
ob_cylinder_002 = bpy.data.objects.new('Cylinder.002', me_cylinder_002)
ob_cylinder_001 = bpy.data.objects.new('Cylinder.001', me_cylinder_001)
ob_cylinder = bpy.data.objects.new('Cylinder', me_cylinder)
ob_cube = bpy.data.objects.new('Cube', me_cube_001)

# ---- transforms, parenting, visibility, modifiers, constraints
ob_cylinder_017.location = (0.6219, 0.0, 4.409)
ob_cylinder_017.rotation_euler = (-1.571, -2.22e-16, 2.22e-16)
ob_cylinder_017.lineart.crease_threshold = 0.0
_m = ob_cylinder_017.modifiers.new('Auto Smooth', 'NODES')
_m.node_group = ng_auto_smooth
_gi = [s.identifier for s in ng_auto_smooth.interface.items_tree if s.item_type == 'SOCKET' and s.in_out == 'INPUT']
_m[_gi[1]] = 0.5236  # Angle
ob_cylinder_016.location = (1.325, 0.0, 4.409)
ob_cylinder_016.rotation_euler = (-1.571, -2.22e-16, 2.22e-16)
ob_cylinder_016.lineart.crease_threshold = 0.0
_m = ob_cylinder_016.modifiers.new('Auto Smooth', 'NODES')
_m.node_group = ng_auto_smooth
_gi = [s.identifier for s in ng_auto_smooth.interface.items_tree if s.item_type == 'SOCKET' and s.in_out == 'INPUT']
_m[_gi[1]] = 0.5236  # Angle
ob_cylinder_015.location = (2.027, 0.0, 4.409)
ob_cylinder_015.rotation_euler = (-1.571, -2.22e-16, 2.22e-16)
ob_cylinder_015.lineart.crease_threshold = 0.0
_m = ob_cylinder_015.modifiers.new('Auto Smooth', 'NODES')
_m.node_group = ng_auto_smooth
_gi = [s.identifier for s in ng_auto_smooth.interface.items_tree if s.item_type == 'SOCKET' and s.in_out == 'INPUT']
_m[_gi[1]] = 0.5236  # Angle
ob_cylinder_014.location = (4.108, 0.0, 4.409)
ob_cylinder_014.rotation_euler = (-1.571, -2.22e-16, 2.22e-16)
ob_cylinder_014.lineart.crease_threshold = 0.0
_m = ob_cylinder_014.modifiers.new('Auto Smooth', 'NODES')
_m.node_group = ng_auto_smooth
_gi = [s.identifier for s in ng_auto_smooth.interface.items_tree if s.item_type == 'SOCKET' and s.in_out == 'INPUT']
_m[_gi[1]] = 0.5236  # Angle
ob_cylinder_013.location = (3.405, 0.0, 4.409)
ob_cylinder_013.rotation_euler = (-1.571, -2.22e-16, 2.22e-16)
ob_cylinder_013.lineart.crease_threshold = 0.0
_m = ob_cylinder_013.modifiers.new('Auto Smooth', 'NODES')
_m.node_group = ng_auto_smooth
_gi = [s.identifier for s in ng_auto_smooth.interface.items_tree if s.item_type == 'SOCKET' and s.in_out == 'INPUT']
_m[_gi[1]] = 0.5236  # Angle
ob_cylinder_012.location = (2.702, 0.0, 4.409)
ob_cylinder_012.rotation_euler = (-1.571, -2.22e-16, 2.22e-16)
ob_cylinder_012.lineart.crease_threshold = 0.0
_m = ob_cylinder_012.modifiers.new('Auto Smooth', 'NODES')
_m.node_group = ng_auto_smooth
_gi = [s.identifier for s in ng_auto_smooth.interface.items_tree if s.item_type == 'SOCKET' and s.in_out == 'INPUT']
_m[_gi[1]] = 0.5236  # Angle
ob_cylinder_011.location = (4.81, 0.0, 4.409)
ob_cylinder_011.rotation_euler = (-1.571, -2.22e-16, 2.22e-16)
ob_cylinder_011.lineart.crease_threshold = 0.0
_m = ob_cylinder_011.modifiers.new('Auto Smooth', 'NODES')
_m.node_group = ng_auto_smooth
_gi = [s.identifier for s in ng_auto_smooth.interface.items_tree if s.item_type == 'SOCKET' and s.in_out == 'INPUT']
_m[_gi[1]] = 0.5236  # Angle
ob_cylinder_010.location = (5.513, 0.0, 4.409)
ob_cylinder_010.rotation_euler = (-1.571, -2.22e-16, 2.22e-16)
ob_cylinder_010.lineart.crease_threshold = 0.0
_m = ob_cylinder_010.modifiers.new('Auto Smooth', 'NODES')
_m.node_group = ng_auto_smooth
_gi = [s.identifier for s in ng_auto_smooth.interface.items_tree if s.item_type == 'SOCKET' and s.in_out == 'INPUT']
_m[_gi[1]] = 0.5236  # Angle
ob_cylinder_008.location = (0.03153, 0.0, 4.409)
ob_cylinder_008.rotation_euler = (-1.571, -2.22e-16, 2.22e-16)
ob_cylinder_008.lineart.crease_threshold = 0.0
_m = ob_cylinder_008.modifiers.new('Auto Smooth', 'NODES')
_m.node_group = ng_auto_smooth
_gi = [s.identifier for s in ng_auto_smooth.interface.items_tree if s.item_type == 'SOCKET' and s.in_out == 'INPUT']
_m[_gi[1]] = 0.5236  # Angle
ob_cylinder_007.location = (-0.6712, 0.0, 4.409)
ob_cylinder_007.rotation_euler = (-1.571, -2.22e-16, 2.22e-16)
ob_cylinder_007.lineart.crease_threshold = 0.0
_m = ob_cylinder_007.modifiers.new('Auto Smooth', 'NODES')
_m.node_group = ng_auto_smooth
_gi = [s.identifier for s in ng_auto_smooth.interface.items_tree if s.item_type == 'SOCKET' and s.in_out == 'INPUT']
_m[_gi[1]] = 0.5236  # Angle
ob_cylinder_006.location = (-1.374, 0.0, 4.409)
ob_cylinder_006.rotation_euler = (-1.571, -2.22e-16, 2.22e-16)
ob_cylinder_006.lineart.crease_threshold = 0.0
_m = ob_cylinder_006.modifiers.new('Auto Smooth', 'NODES')
_m.node_group = ng_auto_smooth
_gi = [s.identifier for s in ng_auto_smooth.interface.items_tree if s.item_type == 'SOCKET' and s.in_out == 'INPUT']
_m[_gi[1]] = 0.5236  # Angle
ob_cylinder_005.location = (-3.482, 0.0, 4.409)
ob_cylinder_005.rotation_euler = (-1.571, -2.22e-16, 2.22e-16)
ob_cylinder_005.lineart.crease_threshold = 0.0
_m = ob_cylinder_005.modifiers.new('Auto Smooth', 'NODES')
_m.node_group = ng_auto_smooth
_gi = [s.identifier for s in ng_auto_smooth.interface.items_tree if s.item_type == 'SOCKET' and s.in_out == 'INPUT']
_m[_gi[1]] = 0.5236  # Angle
ob_cylinder_004.location = (-2.78, 0.0, 4.409)
ob_cylinder_004.rotation_euler = (-1.571, -2.22e-16, 2.22e-16)
ob_cylinder_004.lineart.crease_threshold = 0.0
_m = ob_cylinder_004.modifiers.new('Auto Smooth', 'NODES')
_m.node_group = ng_auto_smooth
_gi = [s.identifier for s in ng_auto_smooth.interface.items_tree if s.item_type == 'SOCKET' and s.in_out == 'INPUT']
_m[_gi[1]] = 0.5236  # Angle
ob_cylinder_003.location = (-2.077, 0.0, 4.409)
ob_cylinder_003.rotation_euler = (-1.571, -2.22e-16, 2.22e-16)
ob_cylinder_003.lineart.crease_threshold = 0.0
_m = ob_cylinder_003.modifiers.new('Auto Smooth', 'NODES')
_m.node_group = ng_auto_smooth
_gi = [s.identifier for s in ng_auto_smooth.interface.items_tree if s.item_type == 'SOCKET' and s.in_out == 'INPUT']
_m[_gi[1]] = 0.5236  # Angle
ob_cylinder_002.location = (-4.157, 0.0, 4.409)
ob_cylinder_002.rotation_euler = (-1.571, -2.22e-16, 2.22e-16)
ob_cylinder_002.lineart.crease_threshold = 0.0
_m = ob_cylinder_002.modifiers.new('Auto Smooth', 'NODES')
_m.node_group = ng_auto_smooth
_gi = [s.identifier for s in ng_auto_smooth.interface.items_tree if s.item_type == 'SOCKET' and s.in_out == 'INPUT']
_m[_gi[1]] = 0.5236  # Angle
ob_cylinder_001.location = (-4.86, 0.0, 4.409)
ob_cylinder_001.rotation_euler = (-1.571, -2.22e-16, 2.22e-16)
ob_cylinder_001.lineart.crease_threshold = 0.0
_m = ob_cylinder_001.modifiers.new('Auto Smooth', 'NODES')
_m.node_group = ng_auto_smooth
_gi = [s.identifier for s in ng_auto_smooth.interface.items_tree if s.item_type == 'SOCKET' and s.in_out == 'INPUT']
_m[_gi[1]] = 0.5236  # Angle
ob_cylinder.location = (-5.563, 0.0, 4.409)
ob_cylinder.rotation_euler = (-1.571, -2.22e-16, 2.22e-16)
ob_cylinder.lineart.crease_threshold = 0.0
_m = ob_cylinder.modifiers.new('Auto Smooth', 'NODES')
_m.node_group = ng_auto_smooth
_gi = [s.identifier for s in ng_auto_smooth.interface.items_tree if s.item_type == 'SOCKET' and s.in_out == 'INPUT']
_m[_gi[1]] = 0.5236  # Angle
ob_cube.location = (0.0, 0.0, 1.0)
ob_cube.lineart.crease_threshold = 0.0

# ---- collection membership
col_collection_1.objects.link(ob_cylinder_017)
col_collection_1.objects.link(ob_cylinder_016)
col_collection_1.objects.link(ob_cylinder_015)
col_collection_1.objects.link(ob_cylinder_014)
col_collection_1.objects.link(ob_cylinder_013)
col_collection_1.objects.link(ob_cylinder_012)
col_collection_1.objects.link(ob_cylinder_011)
col_collection_1.objects.link(ob_cylinder_010)
col_collection_1.objects.link(ob_cylinder_008)
col_collection_1.objects.link(ob_cylinder_007)
col_collection_1.objects.link(ob_cylinder_006)
col_collection_1.objects.link(ob_cylinder_005)
col_collection_1.objects.link(ob_cylinder_004)
col_collection_1.objects.link(ob_cylinder_003)
col_collection_1.objects.link(ob_cylinder_002)
col_collection_1.objects.link(ob_cylinder_001)
col_collection_1.objects.link(ob_cylinder)
col_collection_1.objects.link(ob_cube)

# ---- scene / render settings (as saved in the file)
scene.frame_start = 1; scene.frame_end = 250; scene.frame_set(1)
scene.render.engine = 'CYCLES'
scene.render.resolution_percentage = 50
scene.render.dither_intensity = 0.0
scene.cycles.use_denoising = False
scene.cycles.samples = 128
scene.cycles.sampling_pattern = 'TABULATED_SOBOL'
scene.cycles.use_adaptive_sampling = False
scene.cycles.use_light_tree = False
scene.cycles.blur_glossy = 0.0
scene.cycles.sample_clamp_indirect = 0.0
scene.view_settings.view_transform = 'Standard'
bpy.context.view_layer.update()

# ---- added for rendering (the .blend has no active camera and no usable light): camera, sun
cam_auto = bpy.data.cameras.new('AutoCamera')
cam_auto.lens = 50.0
cam_auto.sensor_width = 36.0
cam_auto.clip_end = 1000.0
ob_auto_camera = bpy.data.objects.new('AutoCamera', cam_auto)
scene.collection.objects.link(ob_auto_camera)
ob_auto_camera.location = (14.3032, -17.1638, 13.9181)
ob_auto_camera.rotation_euler = (1.09748, -7.21219e-08, 0.694738)
scene.camera = ob_auto_camera
light_auto_sun = bpy.data.lights.new('AutoSun', 'SUN')
light_auto_sun.energy = 3.0
light_auto_sun.angle = 0.0523599
ob_auto_sun = bpy.data.objects.new('AutoSun', light_auto_sun)
scene.collection.objects.link(ob_auto_sun)
ob_auto_sun.rotation_euler = (0.872665, 0.174533, 0.523599)
bpy.context.view_layer.update()
